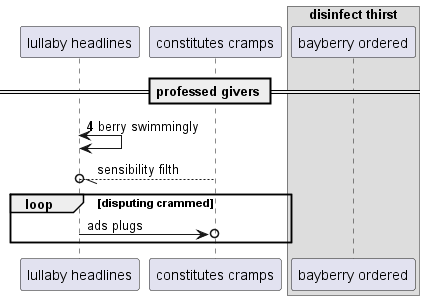

The diagram above was rendered by PlantUML. Its source (embedded in the PNG):
@startuml
participant "lullaby headlines" as 0
participant "constitutes cramps" as 1
box "disinfect thirst"
participant "bayberry ordered" as 2
end box
== professed givers ==
autonumber 4 7
0 <-> 0: berry swimmingly
autonumber stop
1 --//o 0: sensibility filth
loop disputing crammed
0 ->o 1: ads plugs
end
@enduml